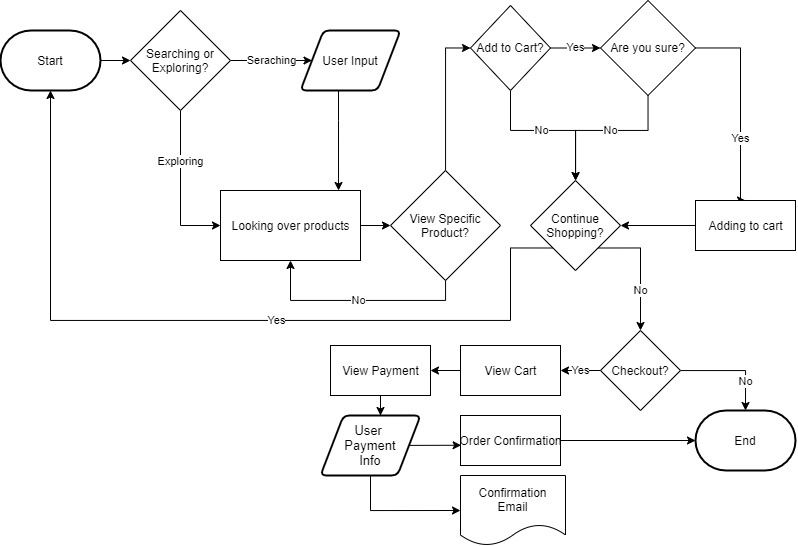

The diagram above was exported from draw.io. Its source (the exported page's mxGraphModel, read from the mxfile embedded in the PNG):
<mxGraphModel dx="1340" dy="607" grid="1" gridSize="10" guides="1" tooltips="1" connect="1" arrows="1" fold="1" page="1" pageScale="1" pageWidth="850" pageHeight="1100" math="0" shadow="0">
  <root>
    <mxCell id="0" />
    <mxCell id="1" parent="0" />
    <mxCell id="7" style="edgeStyle=orthogonalEdgeStyle;rounded=0;orthogonalLoop=1;jettySize=auto;html=1;exitX=1;exitY=0.5;exitDx=0;exitDy=0;exitPerimeter=0;entryX=0;entryY=0.5;entryDx=0;entryDy=0;" edge="1" parent="1" source="2" target="5">
      <mxGeometry relative="1" as="geometry" />
    </mxCell>
    <mxCell id="2" value="Start" style="strokeWidth=2;html=1;shape=mxgraph.flowchart.terminator;whiteSpace=wrap;" parent="1" vertex="1">
      <mxGeometry x="40" y="40" width="100" height="60" as="geometry" />
    </mxCell>
    <mxCell id="4" value="End" style="strokeWidth=2;html=1;shape=mxgraph.flowchart.terminator;whiteSpace=wrap;" parent="1" vertex="1">
      <mxGeometry x="735" y="420" width="100" height="60" as="geometry" />
    </mxCell>
    <object label="Seraching" id="9">
      <mxCell style="edgeStyle=orthogonalEdgeStyle;rounded=0;orthogonalLoop=1;jettySize=auto;html=1;exitX=1;exitY=0.5;exitDx=0;exitDy=0;" edge="1" parent="1" source="5" target="8">
        <mxGeometry relative="1" as="geometry" />
      </mxCell>
    </object>
    <mxCell id="11" value="Exploring" style="edgeStyle=orthogonalEdgeStyle;rounded=0;orthogonalLoop=1;jettySize=auto;html=1;entryX=0;entryY=0.5;entryDx=0;entryDy=0;" edge="1" parent="1" source="5" target="10">
      <mxGeometry x="-0.3548" relative="1" as="geometry">
        <mxPoint x="240" y="240" as="targetPoint" />
        <Array as="points">
          <mxPoint x="220" y="235" />
        </Array>
        <mxPoint as="offset" />
      </mxGeometry>
    </mxCell>
    <mxCell id="5" value="Searching or Exploring?" style="rhombus;whiteSpace=wrap;html=1;" vertex="1" parent="1">
      <mxGeometry x="170" y="20" width="100" height="100" as="geometry" />
    </mxCell>
    <mxCell id="24" style="edgeStyle=orthogonalEdgeStyle;rounded=0;orthogonalLoop=1;jettySize=auto;html=1;entryX=0.843;entryY=0;entryDx=0;entryDy=0;entryPerimeter=0;" edge="1" parent="1" source="8" target="10">
      <mxGeometry relative="1" as="geometry">
        <Array as="points">
          <mxPoint x="378" y="130" />
          <mxPoint x="378" y="130" />
        </Array>
      </mxGeometry>
    </mxCell>
    <mxCell id="8" value="User Input" style="shape=parallelogram;html=1;strokeWidth=2;perimeter=parallelogramPerimeter;whiteSpace=wrap;rounded=1;arcSize=12;size=0.23;" vertex="1" parent="1">
      <mxGeometry x="340" y="40" width="100" height="60" as="geometry" />
    </mxCell>
    <mxCell id="14" style="edgeStyle=orthogonalEdgeStyle;rounded=0;orthogonalLoop=1;jettySize=auto;html=1;entryX=0;entryY=0.5;entryDx=0;entryDy=0;" edge="1" parent="1" source="10" target="13">
      <mxGeometry relative="1" as="geometry" />
    </mxCell>
    <mxCell id="10" value="Looking over products" style="html=1;dashed=0;whitespace=wrap;" vertex="1" parent="1">
      <mxGeometry x="260" y="200" width="140" height="70" as="geometry" />
    </mxCell>
    <mxCell id="15" value="No" style="edgeStyle=orthogonalEdgeStyle;rounded=0;orthogonalLoop=1;jettySize=auto;html=1;entryX=0.5;entryY=1;entryDx=0;entryDy=0;" edge="1" parent="1" source="13" target="10">
      <mxGeometry relative="1" as="geometry">
        <mxPoint x="595" y="330" as="targetPoint" />
        <Array as="points">
          <mxPoint x="485" y="310" />
          <mxPoint x="330" y="310" />
        </Array>
      </mxGeometry>
    </mxCell>
    <mxCell id="17" style="edgeStyle=orthogonalEdgeStyle;rounded=0;orthogonalLoop=1;jettySize=auto;html=1;entryX=0;entryY=0.5;entryDx=0;entryDy=0;" edge="1" parent="1" source="13" target="16">
      <mxGeometry relative="1" as="geometry" />
    </mxCell>
    <mxCell id="13" value="View Specific Product?" style="rhombus;whiteSpace=wrap;html=1;" vertex="1" parent="1">
      <mxGeometry x="430" y="180" width="110" height="110" as="geometry" />
    </mxCell>
    <mxCell id="20" value="Yes" style="edgeStyle=orthogonalEdgeStyle;rounded=0;orthogonalLoop=1;jettySize=auto;html=1;entryX=0;entryY=0.5;entryDx=0;entryDy=0;" edge="1" parent="1" source="16" target="19">
      <mxGeometry relative="1" as="geometry" />
    </mxCell>
    <mxCell id="26" value="No" style="edgeStyle=orthogonalEdgeStyle;rounded=0;orthogonalLoop=1;jettySize=auto;html=1;" edge="1" parent="1" source="16" target="21">
      <mxGeometry x="-0.0968" relative="1" as="geometry">
        <Array as="points">
          <mxPoint x="550" y="140" />
          <mxPoint x="615" y="140" />
        </Array>
        <mxPoint as="offset" />
      </mxGeometry>
    </mxCell>
    <mxCell id="16" value="Add to Cart?" style="rhombus;whiteSpace=wrap;html=1;" vertex="1" parent="1">
      <mxGeometry x="510" y="15" width="80" height="85" as="geometry" />
    </mxCell>
    <mxCell id="27" value="No" style="edgeStyle=orthogonalEdgeStyle;rounded=0;orthogonalLoop=1;jettySize=auto;html=1;" edge="1" parent="1" source="19" target="21">
      <mxGeometry x="-0.0794" relative="1" as="geometry">
        <Array as="points">
          <mxPoint x="688" y="140" />
          <mxPoint x="615" y="140" />
        </Array>
        <mxPoint as="offset" />
      </mxGeometry>
    </mxCell>
    <mxCell id="29" value="Yes" style="edgeStyle=orthogonalEdgeStyle;rounded=0;orthogonalLoop=1;jettySize=auto;html=1;entryX=0.5;entryY=0;entryDx=0;entryDy=0;" edge="1" parent="1" source="19" target="28">
      <mxGeometry x="0.322" relative="1" as="geometry">
        <Array as="points">
          <mxPoint x="780" y="58" />
        </Array>
        <mxPoint y="1" as="offset" />
      </mxGeometry>
    </mxCell>
    <mxCell id="19" value="Are you sure?" style="rhombus;whiteSpace=wrap;html=1;" vertex="1" parent="1">
      <mxGeometry x="640" y="10" width="95" height="95" as="geometry" />
    </mxCell>
    <mxCell id="31" value="Yes" style="edgeStyle=orthogonalEdgeStyle;rounded=0;orthogonalLoop=1;jettySize=auto;html=1;exitX=0;exitY=1;exitDx=0;exitDy=0;entryX=0.5;entryY=1;entryDx=0;entryDy=0;entryPerimeter=0;" edge="1" parent="1" source="21" target="2">
      <mxGeometry x="-0.1329" relative="1" as="geometry">
        <mxPoint x="550" y="340" as="targetPoint" />
        <Array as="points">
          <mxPoint x="550" y="258" />
          <mxPoint x="550" y="330" />
          <mxPoint x="90" y="330" />
        </Array>
        <mxPoint as="offset" />
      </mxGeometry>
    </mxCell>
    <mxCell id="32" value="No" style="edgeStyle=orthogonalEdgeStyle;rounded=0;orthogonalLoop=1;jettySize=auto;html=1;exitX=1;exitY=1;exitDx=0;exitDy=0;" edge="1" parent="1" source="21" target="33">
      <mxGeometry x="0.36" relative="1" as="geometry">
        <mxPoint x="680" y="300" as="targetPoint" />
        <Array as="points">
          <mxPoint x="680" y="258" />
        </Array>
        <mxPoint as="offset" />
      </mxGeometry>
    </mxCell>
    <mxCell id="21" value="Continue Shopping?" style="rhombus;whiteSpace=wrap;html=1;" vertex="1" parent="1">
      <mxGeometry x="570" y="190" width="90" height="90" as="geometry" />
    </mxCell>
    <mxCell id="30" style="edgeStyle=orthogonalEdgeStyle;rounded=0;orthogonalLoop=1;jettySize=auto;html=1;entryX=1;entryY=0.5;entryDx=0;entryDy=0;" edge="1" parent="1" source="28" target="21">
      <mxGeometry relative="1" as="geometry" />
    </mxCell>
    <mxCell id="28" value="Adding to cart" style="html=1;dashed=0;whitespace=wrap;" vertex="1" parent="1">
      <mxGeometry x="735" y="210" width="100" height="50" as="geometry" />
    </mxCell>
    <mxCell id="34" value="No" style="edgeStyle=orthogonalEdgeStyle;rounded=0;orthogonalLoop=1;jettySize=auto;html=1;entryX=0.5;entryY=0;entryDx=0;entryDy=0;entryPerimeter=0;" edge="1" parent="1" source="33" target="4">
      <mxGeometry x="0.4667" relative="1" as="geometry">
        <mxPoint as="offset" />
      </mxGeometry>
    </mxCell>
    <mxCell id="38" value="Yes" style="edgeStyle=orthogonalEdgeStyle;rounded=0;orthogonalLoop=1;jettySize=auto;html=1;exitX=0;exitY=0.5;exitDx=0;exitDy=0;entryX=1;entryY=0.5;entryDx=0;entryDy=0;" edge="1" parent="1" source="33" target="35">
      <mxGeometry relative="1" as="geometry">
        <mxPoint as="offset" />
      </mxGeometry>
    </mxCell>
    <mxCell id="33" value="Checkout?" style="rhombus;whiteSpace=wrap;html=1;" vertex="1" parent="1">
      <mxGeometry x="640" y="340" width="80" height="80" as="geometry" />
    </mxCell>
    <mxCell id="39" style="edgeStyle=orthogonalEdgeStyle;rounded=0;orthogonalLoop=1;jettySize=auto;html=1;exitX=0;exitY=0.5;exitDx=0;exitDy=0;entryX=1;entryY=0.5;entryDx=0;entryDy=0;" edge="1" parent="1" source="35" target="36">
      <mxGeometry relative="1" as="geometry" />
    </mxCell>
    <mxCell id="35" value="View Cart" style="html=1;dashed=0;whitespace=wrap;" vertex="1" parent="1">
      <mxGeometry x="500" y="355" width="100" height="50" as="geometry" />
    </mxCell>
    <mxCell id="41" style="edgeStyle=orthogonalEdgeStyle;rounded=0;orthogonalLoop=1;jettySize=auto;html=1;entryX=0.6;entryY=0;entryDx=0;entryDy=0;entryPerimeter=0;" edge="1" parent="1" source="36" target="37">
      <mxGeometry relative="1" as="geometry" />
    </mxCell>
    <mxCell id="36" value="View Payment" style="html=1;dashed=0;whitespace=wrap;" vertex="1" parent="1">
      <mxGeometry x="370" y="355" width="100" height="50" as="geometry" />
    </mxCell>
    <mxCell id="46" style="rounded=0;orthogonalLoop=1;jettySize=auto;html=1;entryX=0.006;entryY=0.595;entryDx=0;entryDy=0;entryPerimeter=0;" edge="1" parent="1" source="37" target="42">
      <mxGeometry relative="1" as="geometry" />
    </mxCell>
    <mxCell id="47" style="edgeStyle=orthogonalEdgeStyle;rounded=0;orthogonalLoop=1;jettySize=auto;html=1;exitX=0.5;exitY=1;exitDx=0;exitDy=0;entryX=0;entryY=0.5;entryDx=0;entryDy=0;" edge="1" parent="1" source="37" target="43">
      <mxGeometry relative="1" as="geometry" />
    </mxCell>
    <mxCell id="37" value="&lt;font style=&quot;font-size: 13px&quot;&gt;User &lt;br&gt;Payment&lt;br&gt;Info&lt;/font&gt;" style="shape=parallelogram;html=1;strokeWidth=2;perimeter=parallelogramPerimeter;whiteSpace=wrap;rounded=1;arcSize=12;size=0.23;" vertex="1" parent="1">
      <mxGeometry x="360" y="425" width="100" height="60" as="geometry" />
    </mxCell>
    <mxCell id="48" style="edgeStyle=orthogonalEdgeStyle;rounded=0;orthogonalLoop=1;jettySize=auto;html=1;entryX=0;entryY=0.5;entryDx=0;entryDy=0;entryPerimeter=0;" edge="1" parent="1" source="42" target="4">
      <mxGeometry relative="1" as="geometry" />
    </mxCell>
    <mxCell id="42" value="Order Confirmation" style="html=1;dashed=0;whitespace=wrap;" vertex="1" parent="1">
      <mxGeometry x="500" y="425" width="100" height="50" as="geometry" />
    </mxCell>
    <mxCell id="43" value="Confirmation&lt;br&gt;Email" style="shape=document;whiteSpace=wrap;html=1;boundedLbl=1;" vertex="1" parent="1">
      <mxGeometry x="500" y="485" width="105" height="70" as="geometry" />
    </mxCell>
  </root>
</mxGraphModel>